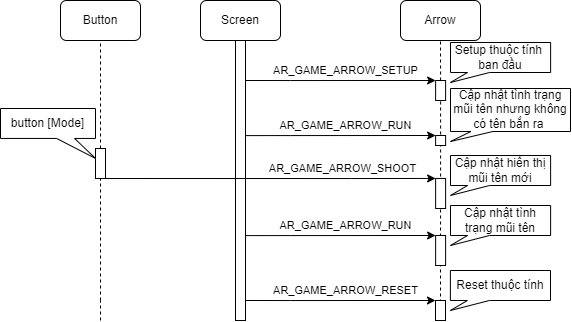

The diagram above was exported from draw.io. Its source (the exported page's mxGraphModel, read from the mxfile embedded in the PNG):
<mxGraphModel dx="842" dy="429" grid="1" gridSize="10" guides="1" tooltips="1" connect="1" arrows="1" fold="1" page="1" pageScale="1" pageWidth="850" pageHeight="1100" math="0" shadow="0">
  <root>
    <mxCell id="0" />
    <mxCell id="1" parent="0" />
    <mxCell id="NpWVwsZeug8cg03tMUdI-1" value="Screen" style="rounded=1;whiteSpace=wrap;html=1;" parent="1" vertex="1">
      <mxGeometry x="280" y="80" width="80" height="40" as="geometry" />
    </mxCell>
    <mxCell id="NpWVwsZeug8cg03tMUdI-2" value="Button" style="rounded=1;whiteSpace=wrap;html=1;" parent="1" vertex="1">
      <mxGeometry x="140" y="80" width="80" height="40" as="geometry" />
    </mxCell>
    <mxCell id="NpWVwsZeug8cg03tMUdI-3" value="Arrow" style="rounded=1;whiteSpace=wrap;html=1;" parent="1" vertex="1">
      <mxGeometry x="480" y="80" width="80" height="40" as="geometry" />
    </mxCell>
    <mxCell id="NpWVwsZeug8cg03tMUdI-4" value="" style="endArrow=none;dashed=1;html=1;rounded=0;entryX=0.5;entryY=1;entryDx=0;entryDy=0;exitX=0.5;exitY=1;exitDx=0;exitDy=0;" parent="1" source="NpWVwsZeug8cg03tMUdI-9" target="NpWVwsZeug8cg03tMUdI-1" edge="1">
      <mxGeometry width="50" height="50" relative="1" as="geometry">
        <mxPoint x="320" y="480" as="sourcePoint" />
        <mxPoint x="580" y="270" as="targetPoint" />
      </mxGeometry>
    </mxCell>
    <mxCell id="NpWVwsZeug8cg03tMUdI-5" value="" style="endArrow=none;dashed=1;html=1;rounded=0;entryX=0.5;entryY=1;entryDx=0;entryDy=0;" parent="1" source="NpWVwsZeug8cg03tMUdI-14" target="NpWVwsZeug8cg03tMUdI-2" edge="1">
      <mxGeometry width="50" height="50" relative="1" as="geometry">
        <mxPoint x="180" y="480" as="sourcePoint" />
        <mxPoint x="30" y="130" as="targetPoint" />
      </mxGeometry>
    </mxCell>
    <mxCell id="NpWVwsZeug8cg03tMUdI-6" value="" style="endArrow=none;dashed=1;html=1;rounded=0;entryX=0.5;entryY=1;entryDx=0;entryDy=0;" parent="1" source="NpWVwsZeug8cg03tMUdI-12" target="NpWVwsZeug8cg03tMUdI-3" edge="1">
      <mxGeometry width="50" height="50" relative="1" as="geometry">
        <mxPoint x="520" y="490" as="sourcePoint" />
        <mxPoint x="520" y="130" as="targetPoint" />
      </mxGeometry>
    </mxCell>
    <mxCell id="NpWVwsZeug8cg03tMUdI-7" value="" style="edgeStyle=orthogonalEdgeStyle;rounded=0;orthogonalLoop=1;jettySize=auto;html=1;entryX=0;entryY=0;entryDx=0;entryDy=0;" parent="1" target="NpWVwsZeug8cg03tMUdI-12" edge="1">
      <mxGeometry relative="1" as="geometry">
        <mxPoint x="325.11" y="160" as="sourcePoint" />
        <mxPoint x="410.11" y="310.0000000000001" as="targetPoint" />
        <Array as="points">
          <mxPoint x="370.11" y="160" />
          <mxPoint x="370.11" y="160" />
        </Array>
      </mxGeometry>
    </mxCell>
    <mxCell id="NpWVwsZeug8cg03tMUdI-8" value="AR_GAME_ARROW_SETUP" style="edgeLabel;html=1;align=center;verticalAlign=middle;resizable=0;points=[];" parent="NpWVwsZeug8cg03tMUdI-7" vertex="1" connectable="0">
      <mxGeometry x="-0.0338" y="-2" relative="1" as="geometry">
        <mxPoint x="8" y="-12" as="offset" />
      </mxGeometry>
    </mxCell>
    <mxCell id="NpWVwsZeug8cg03tMUdI-9" value="" style="rounded=0;whiteSpace=wrap;html=1;" parent="1" vertex="1">
      <mxGeometry x="315" y="120" width="10" height="280" as="geometry" />
    </mxCell>
    <mxCell id="NpWVwsZeug8cg03tMUdI-10" value="" style="endArrow=none;dashed=1;html=1;rounded=0;entryX=0.5;entryY=1;entryDx=0;entryDy=0;exitX=0.5;exitY=1;exitDx=0;exitDy=0;" parent="1" source="NpWVwsZeug8cg03tMUdI-26" target="NpWVwsZeug8cg03tMUdI-12" edge="1">
      <mxGeometry width="50" height="50" relative="1" as="geometry">
        <mxPoint x="520" y="480" as="sourcePoint" />
        <mxPoint x="520" y="120" as="targetPoint" />
      </mxGeometry>
    </mxCell>
    <mxCell id="NpWVwsZeug8cg03tMUdI-12" value="" style="rounded=0;whiteSpace=wrap;html=1;" parent="1" vertex="1">
      <mxGeometry x="515.11" y="160" width="10" height="20" as="geometry" />
    </mxCell>
    <mxCell id="NpWVwsZeug8cg03tMUdI-13" value="" style="endArrow=none;dashed=1;html=1;rounded=0;entryX=0.5;entryY=1;entryDx=0;entryDy=0;" parent="1" target="NpWVwsZeug8cg03tMUdI-14" edge="1">
      <mxGeometry width="50" height="50" relative="1" as="geometry">
        <mxPoint x="180" y="380" as="sourcePoint" />
        <mxPoint x="180" y="120" as="targetPoint" />
      </mxGeometry>
    </mxCell>
    <mxCell id="NpWVwsZeug8cg03tMUdI-14" value="" style="rounded=0;whiteSpace=wrap;html=1;" parent="1" vertex="1">
      <mxGeometry x="175" y="228" width="10" height="30" as="geometry" />
    </mxCell>
    <mxCell id="NpWVwsZeug8cg03tMUdI-15" value="" style="edgeStyle=orthogonalEdgeStyle;rounded=0;orthogonalLoop=1;jettySize=auto;html=1;entryX=0;entryY=0;entryDx=0;entryDy=0;exitX=0.989;exitY=0.265;exitDx=0;exitDy=0;exitPerimeter=0;" parent="1" target="NpWVwsZeug8cg03tMUdI-18" edge="1">
      <mxGeometry relative="1" as="geometry">
        <mxPoint x="324.9999999999998" y="215.09999999999997" as="sourcePoint" />
        <mxPoint x="410.11" y="365.0000000000001" as="targetPoint" />
        <Array as="points">
          <mxPoint x="370.11" y="215" />
        </Array>
      </mxGeometry>
    </mxCell>
    <mxCell id="NpWVwsZeug8cg03tMUdI-16" value="AR_GAME_ARROW_RUN" style="edgeLabel;html=1;align=center;verticalAlign=middle;resizable=0;points=[];" parent="NpWVwsZeug8cg03tMUdI-15" vertex="1" connectable="0">
      <mxGeometry x="-0.0338" y="-2" relative="1" as="geometry">
        <mxPoint x="8" y="-12" as="offset" />
      </mxGeometry>
    </mxCell>
    <mxCell id="NpWVwsZeug8cg03tMUdI-18" value="" style="rounded=0;whiteSpace=wrap;html=1;" parent="1" vertex="1">
      <mxGeometry x="515.11" y="215" width="10" height="10" as="geometry" />
    </mxCell>
    <mxCell id="NpWVwsZeug8cg03tMUdI-19" value="" style="endArrow=none;dashed=1;html=1;rounded=0;entryX=0.5;entryY=1;entryDx=0;entryDy=0;" parent="1" edge="1">
      <mxGeometry width="50" height="50" relative="1" as="geometry">
        <mxPoint x="180" y="400" as="sourcePoint" />
        <mxPoint x="179.9999999999999" y="380" as="targetPoint" />
      </mxGeometry>
    </mxCell>
    <mxCell id="NpWVwsZeug8cg03tMUdI-20" value="" style="edgeStyle=orthogonalEdgeStyle;rounded=0;orthogonalLoop=1;jettySize=auto;html=1;entryX=0;entryY=0;entryDx=0;entryDy=0;exitX=1;exitY=1;exitDx=0;exitDy=0;" parent="1" source="NpWVwsZeug8cg03tMUdI-14" target="NpWVwsZeug8cg03tMUdI-22" edge="1">
      <mxGeometry relative="1" as="geometry">
        <mxPoint x="324.9999999999998" y="258.03999999999996" as="sourcePoint" />
        <mxPoint x="410.11" y="407.9400000000001" as="targetPoint" />
        <Array as="points">
          <mxPoint x="430" y="258" />
          <mxPoint x="430" y="258" />
        </Array>
      </mxGeometry>
    </mxCell>
    <mxCell id="NpWVwsZeug8cg03tMUdI-21" value="AR_GAME_ARROW_SHOOT" style="edgeLabel;html=1;align=center;verticalAlign=middle;resizable=0;points=[];" parent="NpWVwsZeug8cg03tMUdI-20" vertex="1" connectable="0">
      <mxGeometry x="-0.0338" y="-2" relative="1" as="geometry">
        <mxPoint x="77" y="-12" as="offset" />
      </mxGeometry>
    </mxCell>
    <mxCell id="NpWVwsZeug8cg03tMUdI-22" value="" style="rounded=0;whiteSpace=wrap;html=1;" parent="1" vertex="1">
      <mxGeometry x="515.11" y="257.94" width="10" height="30.06" as="geometry" />
    </mxCell>
    <mxCell id="NpWVwsZeug8cg03tMUdI-23" value="" style="edgeStyle=orthogonalEdgeStyle;rounded=0;orthogonalLoop=1;jettySize=auto;html=1;entryX=0;entryY=0;entryDx=0;entryDy=0;exitX=0.989;exitY=0.265;exitDx=0;exitDy=0;exitPerimeter=0;" parent="1" target="NpWVwsZeug8cg03tMUdI-26" edge="1">
      <mxGeometry relative="1" as="geometry">
        <mxPoint x="325" y="380" as="sourcePoint" />
        <mxPoint x="410" y="530.0000000000001" as="targetPoint" />
        <Array as="points">
          <mxPoint x="370" y="380" />
        </Array>
      </mxGeometry>
    </mxCell>
    <mxCell id="NpWVwsZeug8cg03tMUdI-24" value="AR_GAME_ARROW_RESET" style="edgeLabel;html=1;align=center;verticalAlign=middle;resizable=0;points=[];" parent="NpWVwsZeug8cg03tMUdI-23" vertex="1" connectable="0">
      <mxGeometry x="-0.0338" y="-2" relative="1" as="geometry">
        <mxPoint x="8" y="-12" as="offset" />
      </mxGeometry>
    </mxCell>
    <mxCell id="NpWVwsZeug8cg03tMUdI-26" value="" style="rounded=0;whiteSpace=wrap;html=1;" parent="1" vertex="1">
      <mxGeometry x="515" y="380" width="10" height="20" as="geometry" />
    </mxCell>
    <mxCell id="NpWVwsZeug8cg03tMUdI-27" value="Setup thuộc tính&amp;nbsp;&lt;br&gt;ban đầu" style="shape=callout;whiteSpace=wrap;html=1;perimeter=calloutPerimeter;position2=0;base=22;size=10;position=0.17;" parent="1" vertex="1">
      <mxGeometry x="530" y="122" width="100.11" height="40" as="geometry" />
    </mxCell>
    <mxCell id="NpWVwsZeug8cg03tMUdI-28" value="Cập nhật tình trạng mũi tên nhưng không có tên bắn ra&amp;nbsp;" style="shape=callout;whiteSpace=wrap;html=1;perimeter=calloutPerimeter;position2=0;base=22;size=10;position=0.17;" parent="1" vertex="1">
      <mxGeometry x="530" y="168" width="120" height="53" as="geometry" />
    </mxCell>
    <mxCell id="NpWVwsZeug8cg03tMUdI-29" value="Cập nhật hiển thị&lt;br&gt;mũi tên mới" style="shape=callout;whiteSpace=wrap;html=1;perimeter=calloutPerimeter;position2=0;base=22;size=10;position=0.17;" parent="1" vertex="1">
      <mxGeometry x="530" y="235" width="100.11" height="40" as="geometry" />
    </mxCell>
    <mxCell id="NpWVwsZeug8cg03tMUdI-30" value="Reset thuộc tính" style="shape=callout;whiteSpace=wrap;html=1;perimeter=calloutPerimeter;position2=0;base=22;size=10;position=0.17;" parent="1" vertex="1">
      <mxGeometry x="529.89" y="350" width="100.11" height="40" as="geometry" />
    </mxCell>
    <mxCell id="NpWVwsZeug8cg03tMUdI-31" value="button [Mode]" style="shape=callout;whiteSpace=wrap;html=1;perimeter=calloutPerimeter;position2=1;base=18;size=20;position=0.59;" parent="1" vertex="1">
      <mxGeometry x="80" y="188" width="95" height="49.94" as="geometry" />
    </mxCell>
    <mxCell id="NpWVwsZeug8cg03tMUdI-32" value="" style="edgeStyle=orthogonalEdgeStyle;rounded=0;orthogonalLoop=1;jettySize=auto;html=1;entryX=0;entryY=0;entryDx=0;entryDy=0;exitX=0.989;exitY=0.265;exitDx=0;exitDy=0;exitPerimeter=0;" parent="1" target="NpWVwsZeug8cg03tMUdI-35" edge="1">
      <mxGeometry relative="1" as="geometry">
        <mxPoint x="324.9999999999998" y="315.09999999999997" as="sourcePoint" />
        <mxPoint x="410.11" y="465.0000000000001" as="targetPoint" />
        <Array as="points">
          <mxPoint x="370.11" y="315" />
        </Array>
      </mxGeometry>
    </mxCell>
    <mxCell id="NpWVwsZeug8cg03tMUdI-33" value="AR_GAME_ARROW_RUN" style="edgeLabel;html=1;align=center;verticalAlign=middle;resizable=0;points=[];" parent="NpWVwsZeug8cg03tMUdI-32" vertex="1" connectable="0">
      <mxGeometry x="-0.0338" y="-2" relative="1" as="geometry">
        <mxPoint x="8" y="-12" as="offset" />
      </mxGeometry>
    </mxCell>
    <mxCell id="NpWVwsZeug8cg03tMUdI-35" value="" style="rounded=0;whiteSpace=wrap;html=1;" parent="1" vertex="1">
      <mxGeometry x="515.11" y="315" width="10" height="30" as="geometry" />
    </mxCell>
    <mxCell id="NpWVwsZeug8cg03tMUdI-44" value="Cập nhật tình trạng mũi tên" style="shape=callout;whiteSpace=wrap;html=1;perimeter=calloutPerimeter;position2=0;base=22;size=10;position=0.17;" parent="1" vertex="1">
      <mxGeometry x="530" y="285" width="100.11" height="40" as="geometry" />
    </mxCell>
  </root>
</mxGraphModel>